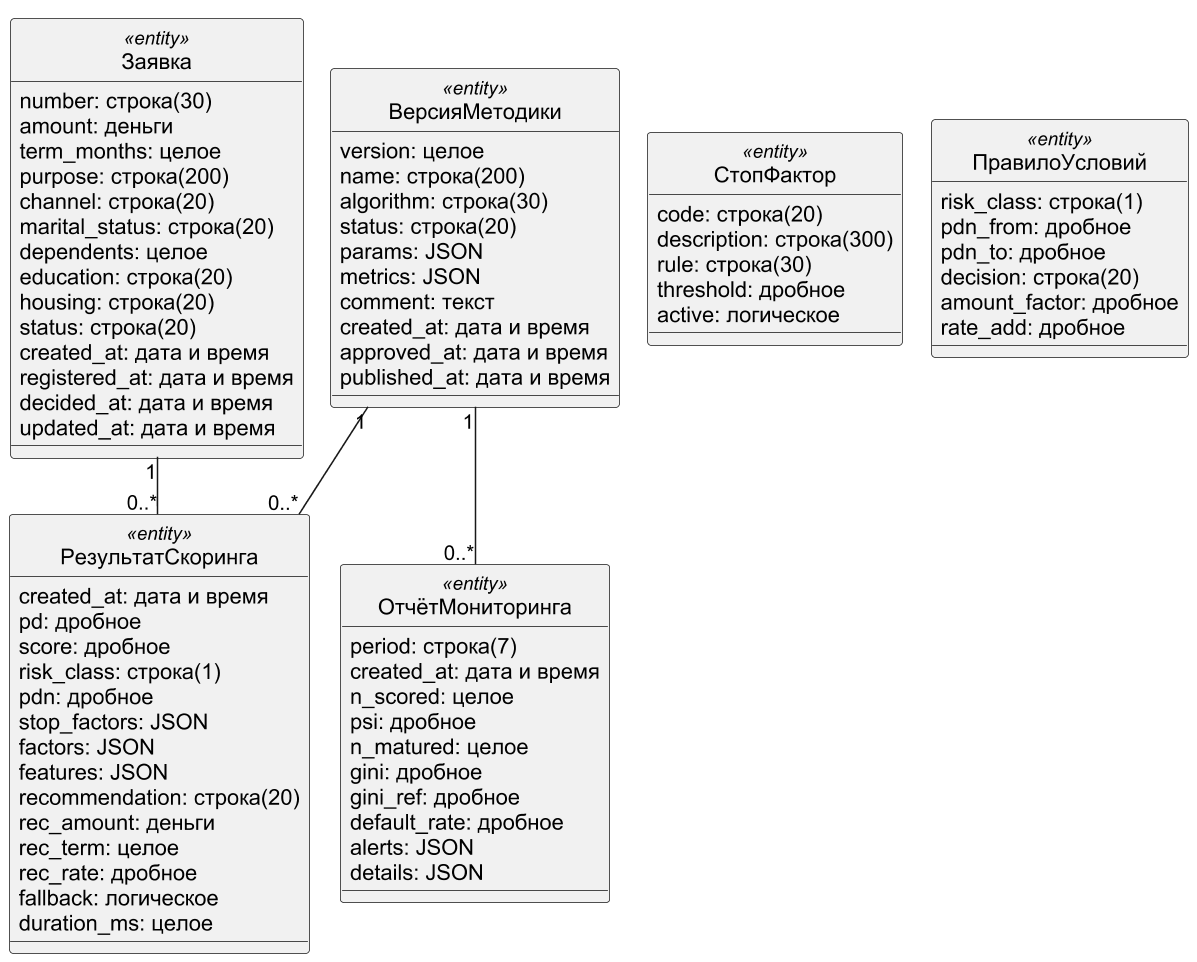

The diagram above was rendered by PlantUML. Its source (embedded in the PNG):
@startuml
!pragma layout smetana
skinparam dpi 150
skinparam defaultFontName Arial
skinparam shadowing false
skinparam monochrome true
hide circle
skinparam classAttributeIconSize 0
skinparam linetype ortho
class Заявка <<entity>> {
 {field} number: строка(30)
 {field} amount: деньги
 {field} term_months: целое
 {field} purpose: строка(200)
 {field} channel: строка(20)
 {field} marital_status: строка(20)
 {field} dependents: целое
 {field} education: строка(20)
 {field} housing: строка(20)
 {field} status: строка(20)
 {field} created_at: дата и время
 {field} registered_at: дата и время
 {field} decided_at: дата и время
 {field} updated_at: дата и время
}
class РезультатСкоринга <<entity>> {
 {field} created_at: дата и время
 {field} pd: дробное
 {field} score: дробное
 {field} risk_class: строка(1)
 {field} pdn: дробное
 {field} stop_factors: JSON
 {field} factors: JSON
 {field} features: JSON
 {field} recommendation: строка(20)
 {field} rec_amount: деньги
 {field} rec_term: целое
 {field} rec_rate: дробное
 {field} fallback: логическое
 {field} duration_ms: целое
}
class ВерсияМетодики <<entity>> {
 {field} version: целое
 {field} name: строка(200)
 {field} algorithm: строка(30)
 {field} status: строка(20)
 {field} params: JSON
 {field} metrics: JSON
 {field} comment: текст
 {field} created_at: дата и время
 {field} approved_at: дата и время
 {field} published_at: дата и время
}
class ОтчётМониторинга <<entity>> {
 {field} period: строка(7)
 {field} created_at: дата и время
 {field} n_scored: целое
 {field} psi: дробное
 {field} n_matured: целое
 {field} gini: дробное
 {field} gini_ref: дробное
 {field} default_rate: дробное
 {field} alerts: JSON
 {field} details: JSON
}
class СтопФактор <<entity>> {
 {field} code: строка(20)
 {field} description: строка(300)
 {field} rule: строка(30)
 {field} threshold: дробное
 {field} active: логическое
}
class ПравилоУсловий <<entity>> {
 {field} risk_class: строка(1)
 {field} pdn_from: дробное
 {field} pdn_to: дробное
 {field} decision: строка(20)
 {field} amount_factor: дробное
 {field} rate_add: дробное
}
Заявка "1" -- "0..*" РезультатСкоринга
ВерсияМетодики "1" -- "0..*" РезультатСкоринга
ВерсияМетодики "1" -- "0..*" ОтчётМониторинга
@enduml